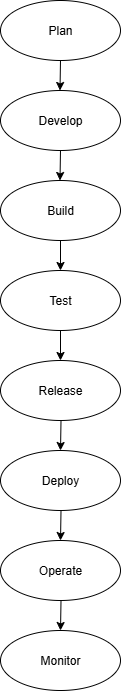

The diagram above was exported from draw.io. Its source (the exported page's mxGraphModel, read from the mxfile embedded in the PNG):
<mxGraphModel dx="1042" dy="562" grid="1" gridSize="10" guides="1" tooltips="1" connect="1" arrows="1" fold="1" page="1" pageScale="1" pageWidth="850" pageHeight="1100" math="0" shadow="0">
  <root>
    <mxCell id="0" />
    <mxCell id="1" parent="0" />
    <mxCell id="enKxBBfpjbr50_A5Wae--1" value="Plan" style="ellipse;whiteSpace=wrap;html=1;" vertex="1" parent="1">
      <mxGeometry x="350" y="20" width="120" height="60" as="geometry" />
    </mxCell>
    <mxCell id="enKxBBfpjbr50_A5Wae--2" value="Develop" style="ellipse;whiteSpace=wrap;html=1;" vertex="1" parent="1">
      <mxGeometry x="350" y="110" width="120" height="60" as="geometry" />
    </mxCell>
    <mxCell id="enKxBBfpjbr50_A5Wae--15" value="" style="edgeStyle=orthogonalEdgeStyle;rounded=0;orthogonalLoop=1;jettySize=auto;html=1;" edge="1" parent="1" source="enKxBBfpjbr50_A5Wae--3" target="enKxBBfpjbr50_A5Wae--4">
      <mxGeometry relative="1" as="geometry" />
    </mxCell>
    <mxCell id="enKxBBfpjbr50_A5Wae--3" value="Build" style="ellipse;whiteSpace=wrap;html=1;" vertex="1" parent="1">
      <mxGeometry x="350" y="200" width="120" height="60" as="geometry" />
    </mxCell>
    <mxCell id="enKxBBfpjbr50_A5Wae--16" value="" style="edgeStyle=orthogonalEdgeStyle;rounded=0;orthogonalLoop=1;jettySize=auto;html=1;" edge="1" parent="1" source="enKxBBfpjbr50_A5Wae--4" target="enKxBBfpjbr50_A5Wae--5">
      <mxGeometry relative="1" as="geometry" />
    </mxCell>
    <mxCell id="enKxBBfpjbr50_A5Wae--4" value="Test" style="ellipse;whiteSpace=wrap;html=1;" vertex="1" parent="1">
      <mxGeometry x="350" y="290" width="120" height="60" as="geometry" />
    </mxCell>
    <mxCell id="enKxBBfpjbr50_A5Wae--5" value="Release" style="ellipse;whiteSpace=wrap;html=1;" vertex="1" parent="1">
      <mxGeometry x="350" y="380" width="120" height="60" as="geometry" />
    </mxCell>
    <mxCell id="enKxBBfpjbr50_A5Wae--7" value="" style="endArrow=classic;html=1;rounded=0;" edge="1" parent="1">
      <mxGeometry width="50" height="50" relative="1" as="geometry">
        <mxPoint x="410" y="80" as="sourcePoint" />
        <mxPoint x="409.5" y="110" as="targetPoint" />
      </mxGeometry>
    </mxCell>
    <mxCell id="enKxBBfpjbr50_A5Wae--14" value="" style="endArrow=classic;html=1;rounded=0;" edge="1" parent="1">
      <mxGeometry width="50" height="50" relative="1" as="geometry">
        <mxPoint x="410" y="170" as="sourcePoint" />
        <mxPoint x="409.5" y="200" as="targetPoint" />
      </mxGeometry>
    </mxCell>
    <mxCell id="enKxBBfpjbr50_A5Wae--17" value="" style="endArrow=classic;html=1;rounded=0;" edge="1" parent="1">
      <mxGeometry width="50" height="50" relative="1" as="geometry">
        <mxPoint x="410.5" y="440" as="sourcePoint" />
        <mxPoint x="410" y="470" as="targetPoint" />
      </mxGeometry>
    </mxCell>
    <mxCell id="enKxBBfpjbr50_A5Wae--18" value="Deploy" style="ellipse;whiteSpace=wrap;html=1;" vertex="1" parent="1">
      <mxGeometry x="350" y="470" width="120" height="60" as="geometry" />
    </mxCell>
    <mxCell id="enKxBBfpjbr50_A5Wae--19" value="" style="endArrow=classic;html=1;rounded=0;" edge="1" parent="1">
      <mxGeometry width="50" height="50" relative="1" as="geometry">
        <mxPoint x="410.5" y="530" as="sourcePoint" />
        <mxPoint x="410" y="560" as="targetPoint" />
      </mxGeometry>
    </mxCell>
    <mxCell id="enKxBBfpjbr50_A5Wae--20" value="Operate" style="ellipse;whiteSpace=wrap;html=1;" vertex="1" parent="1">
      <mxGeometry x="350" y="560" width="120" height="60" as="geometry" />
    </mxCell>
    <mxCell id="enKxBBfpjbr50_A5Wae--21" value="" style="endArrow=classic;html=1;rounded=0;" edge="1" parent="1">
      <mxGeometry width="50" height="50" relative="1" as="geometry">
        <mxPoint x="410.5" y="620" as="sourcePoint" />
        <mxPoint x="410" y="650" as="targetPoint" />
      </mxGeometry>
    </mxCell>
    <mxCell id="enKxBBfpjbr50_A5Wae--22" value="Monitor" style="ellipse;whiteSpace=wrap;html=1;" vertex="1" parent="1">
      <mxGeometry x="350" y="650" width="120" height="60" as="geometry" />
    </mxCell>
  </root>
</mxGraphModel>